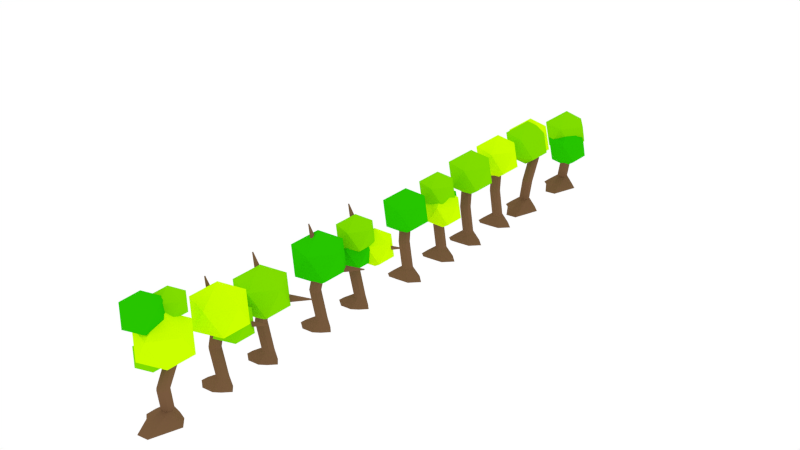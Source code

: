 # Source: Tree.blend  (saved by Blender 2.66.1; exported with 4.5.12 LTS)
import bpy
from mathutils import Matrix  # noqa: F401  (used for matrix-valued properties, if any)

bpy.ops.wm.read_factory_settings(use_empty=True)
scene = bpy.context.scene
scene.name = 'Scene'

# ---- collections
col_collection_1 = bpy.data.collections.new('Collection 1'); scene.collection.children.link(col_collection_1)

# ---- materials (node trees are filled in below, after node groups)
mat_material_001 = bpy.data.materials.new('Material.001')
mat_material_001.alpha_threshold = 0.0
mat_material_001.roughness = 0.5
mat_material_001.line_color = (0.0, 0.0, 0.0, 1.0)
mat_material = bpy.data.materials.new('Material')
mat_material.alpha_threshold = 0.0
mat_material.roughness = 0.5
mat_material.line_color = (0.0, 0.0, 0.0, 1.0)
mat_material_002 = bpy.data.materials.new('Material.002')
mat_material_002.alpha_threshold = 0.0
mat_material_002.roughness = 0.5
mat_material_002.line_color = (0.0, 0.0, 0.0, 1.0)
mat_material_007 = bpy.data.materials.new('Material.007')
mat_material_007.alpha_threshold = 0.0
mat_material_007.roughness = 0.5
mat_material_007.line_color = (0.0, 0.0, 0.0, 1.0)

# ---- material node trees
mat_material_001.use_nodes = True; mat_material_001.node_tree.nodes.clear()
_N = mat_material_001.node_tree.nodes; _L = mat_material_001.node_tree.links
n0 = _N.new('ShaderNodeOutputMaterial'); n0.name = 'Material Output'; n0.location = (300, 300)
n0.width = 120
n1 = _N.new('ShaderNodeBsdfDiffuse'); n1.name = 'Diffuse BSDF'; n1.location = (10, 300)
n2 = _N.new('ShaderNodeValToRGB'); n2.name = 'ColorRamp'; n2.location = (-289, 468)
while len(n2.color_ramp.elements) > 1: n2.color_ramp.elements.remove(n2.color_ramp.elements[-1])
n2.color_ramp.elements[0].position = 0.0; n2.color_ramp.elements[0].color = (0.02082, 0.5602, 0.0, 1.0)
_e = n2.color_ramp.elements.new(1.0); _e.color = (0.5969, 1.0, 0.0, 1.0)
n2.inputs[0].default_value = 0.0
_L.new(n1.outputs[0], n0.inputs[0])
_L.new(n2.outputs[0], n1.inputs[0])
n0.is_active_output = True
mat_material.use_nodes = True; mat_material.node_tree.nodes.clear()
_N = mat_material.node_tree.nodes; _L = mat_material.node_tree.links
n0 = _N.new('ShaderNodeOutputMaterial'); n0.name = 'Material Output'; n0.location = (300, 300)
n0.width = 120
n1 = _N.new('ShaderNodeBsdfDiffuse'); n1.name = 'Diffuse BSDF'; n1.location = (10, 300)
n1.inputs[0].default_value = (0.1914, 0.1026, 0.0506, 1.0)
_L.new(n1.outputs[0], n0.inputs[0])
n0.is_active_output = True
mat_material_002.use_nodes = True; mat_material_002.node_tree.nodes.clear()
_N = mat_material_002.node_tree.nodes; _L = mat_material_002.node_tree.links
n0 = _N.new('ShaderNodeOutputMaterial'); n0.name = 'Material Output'; n0.location = (300, 300)
n0.width = 120
n1 = _N.new('ShaderNodeBsdfDiffuse'); n1.name = 'Diffuse BSDF'; n1.location = (10, 300)
n2 = _N.new('ShaderNodeValToRGB'); n2.name = 'ColorRamp'; n2.location = (-289, 468)
while len(n2.color_ramp.elements) > 1: n2.color_ramp.elements.remove(n2.color_ramp.elements[-1])
n2.color_ramp.elements[0].position = 0.0; n2.color_ramp.elements[0].color = (0.02082, 0.5602, 0.0, 1.0)
_e = n2.color_ramp.elements.new(1.0); _e.color = (0.5969, 1.0, 0.0, 1.0)
n2.inputs[0].default_value = 0.35
_L.new(n1.outputs[0], n0.inputs[0])
_L.new(n2.outputs[0], n1.inputs[0])
n0.is_active_output = True
mat_material_007.use_nodes = True; mat_material_007.node_tree.nodes.clear()
_N = mat_material_007.node_tree.nodes; _L = mat_material_007.node_tree.links
n0 = _N.new('ShaderNodeOutputMaterial'); n0.name = 'Material Output'; n0.location = (300, 300)
n0.width = 120
n1 = _N.new('ShaderNodeBsdfDiffuse'); n1.name = 'Diffuse BSDF'; n1.location = (10, 300)
n2 = _N.new('ShaderNodeValToRGB'); n2.name = 'ColorRamp'; n2.location = (-269, 466)
while len(n2.color_ramp.elements) > 1: n2.color_ramp.elements.remove(n2.color_ramp.elements[-1])
n2.color_ramp.elements[0].position = 0.0; n2.color_ramp.elements[0].color = (0.02082, 0.5602, 0.0, 1.0)
_e = n2.color_ramp.elements.new(1.0); _e.color = (0.5969, 1.0, 0.0, 1.0)
n2.inputs[0].default_value = 1.0
_L.new(n1.outputs[0], n0.inputs[0])
_L.new(n2.outputs[0], n1.inputs[0])
n0.is_active_output = True

# ---- world
world_world = bpy.data.worlds.new('World'); scene.world = world_world
world_world.use_nodes = True; world_world.node_tree.nodes.clear()
_N = world_world.node_tree.nodes; _L = world_world.node_tree.links
n0 = _N.new('ShaderNodeOutputWorld'); n0.name = 'World Output'; n0.location = (300, 300)
n0.width = 120
n1 = _N.new('ShaderNodeTexImage'); n1.name = 'Image Texture'; n1.location = (221, 316)
n1.width = 150
n2 = _N.new('ShaderNodeBackground'); n2.name = 'Background'; n2.location = (100, 300)
n2.width = 150
n2.inputs[0].default_value = (1.0, 1.0, 1.0, 1.0)
_L.new(n2.outputs[0], n0.inputs[0])
n0.is_active_output = True
world_world.color = (0.05088, 0.05088, 0.05088)
world_world.use_sun_shadow = False
world_world.sun_shadow_jitter_overblur = 0.0
world_world.cycles.sampling_method = 'MANUAL'
world_world.cycles.sample_map_resolution = 256

# ---- meshes
me_icosphere_026 = bpy.data.meshes.new('Icosphere.026')
me_icosphere_026.from_pydata([(-0.2829, -0.3754, 0.8637), (0.407, -0.8766, 1.391), (-0.5464, -1.186, 1.391), (-1.136, -0.3754, 1.391), (-0.5464, 0.4357, 1.391), (0.407, 0.1259, 1.391), (-0.01941, -1.186, 2.243), (-0.9728, -0.8766, 2.243), (-0.9728, 0.1259, 2.243), (-0.01941, 0.4357, 2.243), (0.5698, -0.3754, 2.243), (-0.2829, -0.3754, 2.771), (0.1735, 0.05459, -0.6297), (1.095, -0.6148, 0.07416), (-0.1784, -1.028, 0.07416), (-0.9653, 0.05459, 0.07416), (-0.1784, 1.138, 0.07416), (1.095, 0.7239, 0.07416), (0.5254, -1.028, 1.213), (-0.7478, -0.6148, 1.213), (-0.7478, 0.7239, 1.213), (0.5254, 1.138, 1.213), (1.312, 0.05459, 1.213), (0.1735, 0.05459, 1.917), (-0.107, -0.3622, -0.6551), (0.4379, -0.7581, -0.2388), (-0.3151, -1.003, -0.2388), (-0.7805, -0.3622, -0.2388), (-0.3151, 0.2783, -0.2388), (0.4379, 0.03368, -0.2388), (0.1011, -1.003, 0.4347), (-0.6519, -0.7581, 0.4347), (-0.6519, 0.03368, 0.4347), (0.1011, 0.2783, 0.4347), (0.5665, -0.3622, 0.4347), (-0.107, -0.3622, 0.851), (-0.107, 0.686, 1.052), (0.4379, 0.2901, 1.468), (-0.3151, 0.04543, 1.468), (-0.7805, 0.686, 1.468), (-0.3151, 1.327, 1.468), (0.4379, 1.082, 1.468), (0.1011, 0.04543, 2.142), (-0.6519, 0.2901, 2.142), (-0.6519, 1.082, 2.142), (0.1011, 1.327, 2.142), (0.5665, 0.686, 2.142), (-0.107, 0.686, 2.558), (-0.04895, 0.5778, -2.971), (0.0, 0.2633, -2.444), (0.3986, 0.4238, -2.971), (0.1693, 0.2017, -2.444), (0.8133, 0.01289, -2.971), (0.2593, 0.04573, -2.444), (0.3759, -1.319, -2.971), (0.228, -0.1317, -2.444), (-0.1534, -1.382, -2.971), (0.09006, -0.2474, -2.444), (-0.6686, -0.5379, -2.971), (-0.09006, -0.2474, -2.444), (-0.9127, -0.3418, -2.971), (-0.228, -0.1317, -2.444), (-0.9157, 0.09849, -2.971), (-0.2593, 0.04573, -2.444), (-0.7477, 0.648, -2.971), (-0.1693, 0.2017, -2.444), (0.3679, -0.09674, -1.186), (0.5372, -0.1583, -1.186), (0.6272, -0.3143, -1.186), (0.596, -0.4917, -1.186), (0.458, -0.6075, -1.186), (0.2778, -0.6075, -1.186), (0.1399, -0.4917, -1.186), (0.1086, -0.3143, -1.186), (0.1986, -0.1583, -1.186), (0.306, 0.5343, -0.149), (0.469, 0.4591, -0.1639), (0.546, 0.2963, -0.1682), (0.501, 0.1221, -0.1599), (0.355, 0.01798, -0.1429), (0.1764, 0.03266, -0.125), (0.04867, 0.1593, -0.1148), (0.03166, 0.3386, -0.1169), (0.1333, 0.4867, -0.1304), (0.09503, 0.2637, 0.2613), (0.258, 0.1885, 0.2463), (0.335, 0.0257, 0.242), (0.29, -0.1485, 0.2503), (0.144, -0.2526, 0.2673), (-0.03462, -0.2379, 0.2852), (-0.1623, -0.1113, 0.2954), (-0.1793, 0.06798, 0.2933), (-0.07769, 0.2161, 0.2798), (1.342, 1.325, -0.1811)], [], [(0, 1, 2), (1, 0, 5), (0, 2, 3), (0, 3, 4), (0, 4, 5), (1, 5, 10), (2, 1, 6), (3, 2, 7), (4, 3, 8), (5, 4, 9), (1, 10, 6), (2, 6, 7), (3, 7, 8), (4, 8, 9), (5, 9, 10), (6, 10, 11), (7, 6, 11), (8, 7, 11), (9, 8, 11), (10, 9, 11), (12, 13, 14), (13, 12, 17), (12, 14, 15), (12, 15, 16), (12, 16, 17), (13, 17, 22), (14, 13, 18), (15, 14, 19), (16, 15, 20), (17, 16, 21), (13, 22, 18), (14, 18, 19), (15, 19, 20), (16, 20, 21), (17, 21, 22), (18, 22, 23), (19, 18, 23), (20, 19, 23), (21, 20, 23), (22, 21, 23), (24, 25, 26), (25, 24, 29), (24, 26, 27), (24, 27, 28), (24, 28, 29), (25, 29, 34), (26, 25, 30), (27, 26, 31), (28, 27, 32), (29, 28, 33), (25, 34, 30), (26, 30, 31), (27, 31, 32), (28, 32, 33), (29, 33, 34), (30, 34, 35), (31, 30, 35), (32, 31, 35), (33, 32, 35), (34, 33, 35), (36, 37, 38), (37, 36, 41), (36, 38, 39), (36, 39, 40), (36, 40, 41), (37, 41, 46), (38, 37, 42), (39, 38, 43), (40, 39, 44), (41, 40, 45), (37, 46, 42), (38, 42, 43), (39, 43, 44), (40, 44, 45), (41, 45, 46), (42, 46, 47), (43, 42, 47), (44, 43, 47), (45, 44, 47), (46, 45, 47), (48, 49, 51, 50), (50, 51, 53, 52), (52, 53, 55, 54), (54, 55, 57, 56), (56, 57, 59, 58), (58, 59, 61, 60), (60, 61, 63, 62), (55, 53, 68, 69), (64, 65, 49, 48), (62, 63, 65, 64), (48, 50, 52, 54, 56, 58, 60, 62, 64), (71, 70, 79, 80), (65, 63, 73, 74), (61, 59, 71, 72), (57, 55, 69, 70), (53, 51, 67, 68), (51, 49, 66, 67), (49, 65, 74, 66), (63, 61, 72, 73), (59, 57, 70, 71), (81, 80, 89, 90), (72, 71, 80, 81), (73, 72, 81, 82), (67, 66, 75, 76), (74, 73, 82, 83), (68, 67, 76, 77), (66, 74, 83, 75), (69, 68, 77, 78), (70, 69, 78, 79), (85, 84, 92, 91, 90, 89, 88, 87, 86), (82, 81, 90, 91), (76, 75, 84, 85), (83, 82, 91, 92), (77, 76, 85, 86), (75, 83, 92, 84), (78, 77, 86, 87), (79, 78, 87, 88), (80, 79, 88, 89)])
me_icosphere_026.polygons.foreach_set('material_index', [0, 0, 0, 0, 0, 0, 0, 0, 0, 0, 0, 0, 0, 0, 0, 0, 0, 0, 0, 0, 3, 3, 3, 3, 3, 3, 3, 3, 3, 3, 3, 3, 3, 3, 3, 3, 3, 3, 3, 3, 2, 2, 2, 2, 2, 2, 2, 2, 2, 2, 2, 2, 2, 2, 2, 2, 2, 2, 2, 2, 2, 2, 2, 2, 2, 2, 2, 2, 2, 2, 2, 2, 2, 2, 2, 2, 2, 2, 2, 2, 1, 1, 1, 1, 1, 1, 1, 1, 1, 1, 1, 1, 1, 1, 1, 1, 1, 1, 1, 1, 1, 1, 1, 1, 1, 1, 1, 1, 1, 1, 1, 1, 1, 1, 1, 1, 1, 1])
me_icosphere_026.materials.append(mat_material_001)
me_icosphere_026.materials.append(mat_material)
me_icosphere_026.materials.append(mat_material_002)
me_icosphere_026.materials.append(mat_material_007)
me_icosphere_026.use_remesh_preserve_volume = False
me_icosphere_026.use_remesh_preserve_attributes = False
me_icosphere_026.use_mirror_vertex_groups = False
me_icosphere_026.update()
me_icosphere_023 = bpy.data.meshes.new('Icosphere.023')
me_icosphere_023.from_pydata([(-0.1653, 0.2447, -1.176), (0.6967, -0.3816, -0.5171), (-0.4946, -0.7686, -0.5171), (-1.231, 0.2447, -0.5171), (-0.4946, 1.258, -0.5171), (0.6967, 0.8709, -0.5171), (0.1639, -0.7686, 0.5483), (-1.027, -0.3816, 0.5483), (-1.027, 0.8709, 0.5483), (0.1639, 1.258, 0.5483), (0.9001, 0.2447, 0.5483), (-0.1653, 0.2447, 1.207), (0.2227, -0.112, -1.762), (1.027, -0.6962, -1.148), (-0.0844, -1.057, -1.148), (-0.7712, -0.112, -1.148), (-0.0844, 0.8332, -1.148), (1.027, 0.4722, -1.148), (0.5298, -1.057, -0.1542), (-0.5814, -0.6962, -0.1542), (-0.5814, 0.4722, -0.1542), (0.5298, 0.8332, -0.1542), (1.217, -0.112, -0.1542), (0.2227, -0.112, 0.4601), (-0.04895, 0.5778, -2.971), (0.0, 0.2633, -2.444), (0.3986, 0.4238, -2.971), (0.1693, 0.2017, -2.444), (0.8133, 0.01289, -2.971), (0.2593, 0.04573, -2.444), (0.3759, -1.319, -2.971), (0.228, -0.1317, -2.444), (-0.1534, -1.382, -2.971), (0.09006, -0.2474, -2.444), (-0.6686, -0.5379, -2.971), (-0.09006, -0.2474, -2.444), (-0.9127, -0.3418, -2.971), (-0.228, -0.1317, -2.444), (-0.9157, 0.09849, -2.971), (-0.2593, 0.04573, -2.444), (-0.7477, 0.648, -2.971), (-0.1693, 0.2017, -2.444), (0.3679, -0.09674, -1.186), (0.5372, -0.1583, -1.186), (0.6272, -0.3143, -1.186), (0.596, -0.4917, -1.186), (0.458, -0.6075, -1.186), (0.2778, -0.6075, -1.186), (0.1399, -0.4917, -1.186), (0.1086, -0.3143, -1.186), (0.1986, -0.1583, -1.186), (0.306, 0.5343, -0.149), (0.469, 0.4591, -0.1639), (0.546, 0.2963, -0.1682), (0.501, 0.1221, -0.1599), (0.355, 0.01798, -0.1429), (0.1764, 0.03266, -0.125), (0.04867, 0.1593, -0.1148), (0.03166, 0.3386, -0.1169), (0.1333, 0.4867, -0.1304), (0.09503, 0.2637, 0.2613), (0.258, 0.1885, 0.2463), (0.335, 0.0257, 0.242), (0.29, -0.1485, 0.2503), (0.144, -0.2526, 0.2673), (-0.03462, -0.2379, 0.2852), (-0.1623, -0.1113, 0.2954), (-0.1793, 0.06798, 0.2933), (-0.07769, 0.2161, 0.2798), (1.342, 1.325, -0.1811)], [], [(0, 1, 2), (1, 0, 5), (0, 2, 3), (0, 3, 4), (0, 4, 5), (1, 5, 10), (2, 1, 6), (3, 2, 7), (4, 3, 8), (5, 4, 9), (1, 10, 6), (2, 6, 7), (3, 7, 8), (4, 8, 9), (5, 9, 10), (6, 10, 11), (7, 6, 11), (8, 7, 11), (9, 8, 11), (10, 9, 11), (12, 13, 14), (13, 12, 17), (12, 14, 15), (12, 15, 16), (12, 16, 17), (13, 17, 22), (14, 13, 18), (15, 14, 19), (16, 15, 20), (17, 16, 21), (13, 22, 18), (14, 18, 19), (15, 19, 20), (16, 20, 21), (17, 21, 22), (18, 22, 23), (19, 18, 23), (20, 19, 23), (21, 20, 23), (22, 21, 23), (24, 25, 27, 26), (26, 27, 29, 28), (28, 29, 31, 30), (30, 31, 33, 32), (32, 33, 35, 34), (34, 35, 37, 36), (36, 37, 39, 38), (31, 29, 44, 45), (40, 41, 25, 24), (38, 39, 41, 40), (24, 26, 28, 30, 32, 34, 36, 38, 40), (47, 46, 55, 56), (41, 39, 49, 50), (37, 35, 47, 48), (33, 31, 45, 46), (29, 27, 43, 44), (27, 25, 42, 43), (25, 41, 50, 42), (39, 37, 48, 49), (35, 33, 46, 47), (57, 56, 65, 66), (48, 47, 56, 57), (49, 48, 57, 58), (43, 42, 51, 52), (50, 49, 58, 59), (44, 43, 52, 53), (42, 50, 59, 51), (45, 44, 53, 54), (46, 45, 54, 55), (61, 60, 68, 67, 66, 65, 64, 63, 62), (58, 57, 66, 67), (52, 51, 60, 61), (59, 58, 67, 68), (53, 52, 61, 62), (51, 59, 68, 60), (54, 53, 62, 63), (55, 54, 63, 64), (56, 55, 64, 65)])
me_icosphere_023.polygons.foreach_set('material_index', [2, 2, 2, 2, 2, 2, 2, 2, 2, 2, 2, 2, 2, 2, 2, 2, 2, 2, 2, 2, 0, 0, 0, 0, 0, 0, 0, 0, 0, 0, 0, 0, 0, 0, 0, 0, 0, 0, 0, 0, 1, 1, 1, 1, 1, 1, 1, 1, 1, 1, 1, 1, 1, 1, 1, 1, 1, 1, 1, 1, 1, 1, 1, 1, 1, 1, 1, 1, 1, 1, 1, 1, 1, 1, 1, 1, 1, 1])
me_icosphere_023.materials.append(mat_material_001)
me_icosphere_023.materials.append(mat_material)
me_icosphere_023.materials.append(mat_material_002)
me_icosphere_023.use_remesh_preserve_volume = False
me_icosphere_023.use_remesh_preserve_attributes = False
me_icosphere_023.use_mirror_vertex_groups = False
me_icosphere_023.update()
me_icosphere_020 = bpy.data.meshes.new('Icosphere.020')
me_icosphere_020.from_pydata([(-0.1653, 0.1675, -0.5977), (0.6967, -0.4587, 0.06082), (-0.4946, -0.8458, 0.06082), (-1.231, 0.1675, 0.06082), (-0.4946, 1.181, 0.06082), (0.6967, 0.7938, 0.06082), (0.1639, -0.8458, 1.126), (-1.027, -0.4587, 1.126), (-1.027, 0.7938, 1.126), (0.1639, 1.181, 1.126), (0.9001, 0.1675, 1.126), (-0.1653, 0.1675, 1.785), (-0.394, 0.7709, -0.6734), (0.4603, 0.1502, -0.02078), (-0.7204, -0.2334, -0.02078), (-1.45, 0.7709, -0.02078), (-0.7204, 1.775, -0.02078), (0.4603, 1.392, -0.02078), (-0.06774, -0.2334, 1.035), (-1.248, 0.1502, 1.035), (-1.248, 1.392, 1.035), (-0.06774, 1.775, 1.035), (0.6619, 0.7709, 1.035), (-0.394, 0.7709, 1.688), (-0.04895, 0.5778, -2.971), (0.0, 0.2633, -2.444), (0.3986, 0.4238, -2.971), (0.1693, 0.2017, -2.444), (0.8133, 0.01289, -2.971), (0.2593, 0.04573, -2.444), (0.3759, -1.319, -2.971), (0.228, -0.1317, -2.444), (-0.1534, -1.382, -2.971), (0.09006, -0.2474, -2.444), (-0.6686, -0.5379, -2.971), (-0.09006, -0.2474, -2.444), (-0.9127, -0.3418, -2.971), (-0.228, -0.1317, -2.444), (-0.9157, 0.09849, -2.971), (-0.2593, 0.04573, -2.444), (-0.7477, 0.648, -2.971), (-0.1693, 0.2017, -2.444), (0.3679, -0.09674, -1.186), (0.5372, -0.1583, -1.186), (0.6272, -0.3143, -1.186), (0.596, -0.4917, -1.186), (0.458, -0.6075, -1.186), (0.2778, -0.6075, -1.186), (0.1399, -0.4917, -1.186), (0.1086, -0.3143, -1.186), (0.1986, -0.1583, -1.186), (0.306, 0.5343, -0.149), (0.469, 0.4591, -0.1639), (0.546, 0.2963, -0.1682), (0.501, 0.1221, -0.1599), (0.355, 0.01798, -0.1429), (0.1764, 0.03266, -0.125), (0.04867, 0.1593, -0.1148), (0.03166, 0.3386, -0.1169), (0.1333, 0.4867, -0.1304), (0.09503, 0.2637, 0.2613), (0.258, 0.1885, 0.2463), (0.335, 0.0257, 0.242), (0.29, -0.1485, 0.2503), (0.144, -0.2526, 0.2673), (-0.03462, -0.2379, 0.2852), (-0.1623, -0.1113, 0.2954), (-0.1793, 0.06798, 0.2933), (-0.07769, 0.2161, 0.2798), (1.342, 1.325, -0.1811)], [], [(0, 1, 2), (1, 0, 5), (0, 2, 3), (0, 3, 4), (0, 4, 5), (1, 5, 10), (2, 1, 6), (3, 2, 7), (4, 3, 8), (5, 4, 9), (1, 10, 6), (2, 6, 7), (3, 7, 8), (4, 8, 9), (5, 9, 10), (6, 10, 11), (7, 6, 11), (8, 7, 11), (9, 8, 11), (10, 9, 11), (12, 13, 14), (13, 12, 17), (12, 14, 15), (12, 15, 16), (12, 16, 17), (13, 17, 22), (14, 13, 18), (15, 14, 19), (16, 15, 20), (17, 16, 21), (13, 22, 18), (14, 18, 19), (15, 19, 20), (16, 20, 21), (17, 21, 22), (18, 22, 23), (19, 18, 23), (20, 19, 23), (21, 20, 23), (22, 21, 23), (24, 25, 27, 26), (26, 27, 29, 28), (28, 29, 31, 30), (30, 31, 33, 32), (32, 33, 35, 34), (34, 35, 37, 36), (36, 37, 39, 38), (31, 29, 44, 45), (40, 41, 25, 24), (38, 39, 41, 40), (24, 26, 28, 30, 32, 34, 36, 38, 40), (47, 46, 55, 56), (41, 39, 49, 50), (37, 35, 47, 48), (33, 31, 45, 46), (29, 27, 43, 44), (27, 25, 42, 43), (25, 41, 50, 42), (39, 37, 48, 49), (35, 33, 46, 47), (57, 56, 65, 66), (48, 47, 56, 57), (49, 48, 57, 58), (43, 42, 51, 52), (50, 49, 58, 59), (44, 43, 52, 53), (42, 50, 59, 51), (45, 44, 53, 54), (46, 45, 54, 55), (61, 60, 68, 67, 66, 65, 64, 63, 62), (58, 57, 66, 67), (52, 51, 60, 61), (59, 58, 67, 68), (53, 52, 61, 62), (51, 59, 68, 60), (54, 53, 62, 63), (55, 54, 63, 64), (56, 55, 64, 65)])
me_icosphere_020.polygons.foreach_set('material_index', [2, 2, 2, 2, 2, 2, 2, 2, 2, 2, 2, 2, 2, 2, 2, 2, 2, 2, 2, 2, 3, 3, 3, 3, 3, 3, 3, 3, 3, 3, 3, 3, 3, 3, 3, 3, 3, 3, 3, 3, 1, 1, 1, 1, 1, 1, 1, 1, 1, 1, 1, 1, 1, 1, 1, 1, 1, 1, 1, 1, 1, 1, 1, 1, 1, 1, 1, 1, 1, 1, 1, 1, 1, 1, 1, 1, 1, 1])
me_icosphere_020.materials.append(mat_material_001)
me_icosphere_020.materials.append(mat_material)
me_icosphere_020.materials.append(mat_material_002)
me_icosphere_020.materials.append(mat_material_007)
me_icosphere_020.use_remesh_preserve_volume = False
me_icosphere_020.use_remesh_preserve_attributes = False
me_icosphere_020.use_mirror_vertex_groups = False
me_icosphere_020.update()
me_icosphere_018 = bpy.data.meshes.new('Icosphere.018')
me_icosphere_018.from_pydata([(0.1974, 0.5535, -1.113), (0.8873, 0.05228, -0.5857), (-0.06614, -0.2575, -0.5857), (-0.6554, 0.5535, -0.5857), (-0.06614, 1.365, -0.5857), (0.8873, 1.055, -0.5857), (0.4609, -0.2575, 0.267), (-0.4925, 0.05228, 0.267), (-0.4925, 1.055, 0.267), (0.4609, 1.365, 0.267), (1.05, 0.5535, 0.267), (0.1974, 0.5535, 0.7941), (0.2029, -0.02631, -0.5699), (1.124, -0.6957, 0.1339), (-0.149, -1.109, 0.1339), (-0.9359, -0.02631, 0.1339), (-0.149, 1.057, 0.1339), (1.124, 0.643, 0.1339), (0.5548, -1.109, 1.273), (-0.7184, -0.6957, 1.273), (-0.7184, 0.643, 1.273), (0.5548, 1.057, 1.273), (1.342, -0.02631, 1.273), (0.2029, -0.02631, 1.977), (-0.09376, 0.412, -2.971), (0.0, 0.2633, -2.444), (0.2266, 0.3018, -2.971), (0.1693, 0.2017, -2.444), (0.5234, 0.007693, -2.971), (0.2593, 0.04573, -2.444), (0.2103, -0.3117, -2.971), (0.228, -0.1317, -2.444), (-0.08177, -0.5147, -2.971), (0.09006, -0.2474, -2.444), (-0.6241, -0.5584, -2.971), (-0.09006, -0.2474, -2.444), (-1.038, -0.2382, -2.971), (-0.228, -0.1317, -2.444), (-1.018, 0.06896, -2.971), (-0.2593, 0.04573, -2.444), (-0.5939, 0.4623, -2.971), (-0.1693, 0.2017, -2.444), (-0.3114, 0.2633, -1.186), (-0.1422, 0.2017, -1.186), (-0.05213, 0.04573, -1.186), (-0.0834, -0.1317, -1.186), (-0.2214, -0.2474, -1.186), (-0.4015, -0.2474, -1.186), (-0.5395, -0.1317, -1.186), (-0.5708, 0.04573, -1.186), (-0.4807, 0.2017, -1.186), (-0.06939, 0.2624, -0.3398), (0.09361, 0.1872, -0.3547), (0.1706, 0.02443, -0.3591), (0.1256, -0.1498, -0.3508), (-0.0204, -0.2539, -0.3337), (-0.199, -0.2392, -0.3158), (-0.3267, -0.1126, -0.3056), (-0.3438, 0.0667, -0.3077), (-0.2421, 0.2148, -0.3212), (0.09503, 0.2637, 0.2613), (0.258, 0.1885, 0.2463), (0.335, 0.0257, 0.242), (0.29, -0.1485, 0.2503), (0.144, -0.2526, 0.2673), (-0.03462, -0.2379, 0.2852), (-0.1623, -0.1113, 0.2954), (-0.1793, 0.06798, 0.2933), (-0.07769, 0.2161, 0.2798), (0.0277, 0.4535, 0.1047), (1.336, 1.334, -0.1336), (-0.08727, 0.6242, 0.005578), (1.325, 1.35, -0.143), (-0.1157, 0.6664, -0.2172), (1.322, 1.354, -0.1642), (-0.0361, 0.5482, -0.3958), (1.33, 1.343, -0.1811), (0.0915, 0.3587, -0.3958), (1.342, 1.325, -0.1811), (0.1711, 0.2405, -0.2172), (1.35, 1.314, -0.1642), (0.1427, 0.2827, 0.005578), (1.347, 1.318, -0.143), (-0.006285, 0.2602, 0.4342), (-0.534, 0.02186, 1.92), (0.1877, 0.1611, 0.5031), (-0.5156, 0.01247, 1.927), (0.2356, -0.06169, 0.5201), (-0.5111, -0.008648, 1.929), (0.1014, -0.2403, 0.4724), (-0.5238, -0.02558, 1.924), (-0.114, -0.2403, 0.396), (-0.5442, -0.02558, 1.917), (-0.2482, -0.06169, 0.3483), (-0.5569, -0.008648, 1.912), (-0.2003, 0.1611, 0.3653), (-0.5524, 0.01247, 1.914)], [], [(0, 1, 2), (1, 0, 5), (0, 2, 3), (0, 3, 4), (0, 4, 5), (1, 5, 10), (2, 1, 6), (3, 2, 7), (4, 3, 8), (5, 4, 9), (1, 10, 6), (2, 6, 7), (3, 7, 8), (4, 8, 9), (5, 9, 10), (6, 10, 11), (7, 6, 11), (8, 7, 11), (9, 8, 11), (10, 9, 11), (12, 13, 14), (13, 12, 17), (12, 14, 15), (12, 15, 16), (12, 16, 17), (13, 17, 22), (14, 13, 18), (15, 14, 19), (16, 15, 20), (17, 16, 21), (13, 22, 18), (14, 18, 19), (15, 19, 20), (16, 20, 21), (17, 21, 22), (18, 22, 23), (19, 18, 23), (20, 19, 23), (21, 20, 23), (22, 21, 23), (24, 25, 27, 26), (26, 27, 29, 28), (28, 29, 31, 30), (30, 31, 33, 32), (32, 33, 35, 34), (34, 35, 37, 36), (36, 37, 39, 38), (31, 29, 44, 45), (40, 41, 25, 24), (38, 39, 41, 40), (24, 26, 28, 30, 32, 34, 36, 38, 40), (47, 46, 55, 56), (41, 39, 49, 50), (37, 35, 47, 48), (33, 31, 45, 46), (29, 27, 43, 44), (27, 25, 42, 43), (25, 41, 50, 42), (39, 37, 48, 49), (35, 33, 46, 47), (57, 56, 65, 66), (48, 47, 56, 57), (49, 48, 57, 58), (43, 42, 51, 52), (50, 49, 58, 59), (44, 43, 52, 53), (42, 50, 59, 51), (45, 44, 53, 54), (46, 45, 54, 55), (61, 60, 68, 67, 66, 65, 64, 63, 62), (58, 57, 66, 67), (52, 51, 60, 61), (59, 58, 67, 68), (53, 52, 61, 62), (51, 59, 68, 60), (54, 53, 62, 63), (55, 54, 63, 64), (56, 55, 64, 65), (69, 70, 72, 71), (71, 72, 74, 73), (73, 74, 76, 75), (75, 76, 78, 77), (77, 78, 80, 79), (72, 70, 82, 80, 78, 76, 74), (81, 82, 70, 69), (79, 80, 82, 81), (69, 71, 73, 75, 77, 79, 81), (83, 84, 86, 85), (85, 86, 88, 87), (87, 88, 90, 89), (89, 90, 92, 91), (91, 92, 94, 93), (86, 84, 96, 94, 92, 90, 88), (95, 96, 84, 83), (93, 94, 96, 95), (83, 85, 87, 89, 91, 93, 95)])
me_icosphere_018.polygons.foreach_set('material_index', [2, 2, 2, 2, 2, 2, 2, 2, 2, 2, 2, 2, 2, 2, 2, 2, 2, 2, 2, 2, 3, 3, 3, 3, 3, 3, 3, 3, 3, 3, 3, 3, 3, 3, 3, 3, 3, 3, 3, 3, 1, 1, 1, 1, 1, 1, 1, 1, 1, 1, 1, 1, 1, 1, 1, 1, 1, 1, 1, 1, 1, 1, 1, 1, 1, 1, 1, 1, 1, 1, 1, 1, 1, 1, 1, 1, 1, 1, 1, 1, 1, 1, 1, 1, 1, 1, 1, 1, 1, 1, 1, 1, 1, 1, 1, 1])
me_icosphere_018.materials.append(mat_material_001)
me_icosphere_018.materials.append(mat_material)
me_icosphere_018.materials.append(mat_material_002)
me_icosphere_018.materials.append(mat_material_007)
me_icosphere_018.use_remesh_preserve_volume = False
me_icosphere_018.use_remesh_preserve_attributes = False
me_icosphere_018.use_mirror_vertex_groups = False
me_icosphere_018.update()
me_icosphere_016 = bpy.data.meshes.new('Icosphere.016')
me_icosphere_016.from_pydata([(-0.1653, 0.008106, -1.074), (0.7591, -0.6635, -0.3677), (-0.5184, -1.079, -0.3677), (-1.308, 0.008106, -0.3677), (-0.5184, 1.095, -0.3677), (0.7591, 0.6797, -0.3677), (0.1878, -1.079, 0.7749), (-1.09, -0.6635, 0.7749), (-1.09, 0.6797, 0.7749), (0.1878, 1.095, 0.7749), (0.9773, 0.008106, 0.7749), (-0.1653, 0.008106, 1.481), (-0.09376, 0.412, -2.971), (0.0, 0.2633, -2.444), (0.2266, 0.3018, -2.971), (0.1693, 0.2017, -2.444), (0.5234, 0.007693, -2.971), (0.2593, 0.04573, -2.444), (0.2103, -0.3117, -2.971), (0.228, -0.1317, -2.444), (-0.08177, -0.5147, -2.971), (0.09006, -0.2474, -2.444), (-0.6241, -0.5584, -2.971), (-0.09006, -0.2474, -2.444), (-1.038, -0.2382, -2.971), (-0.228, -0.1317, -2.444), (-1.018, 0.06896, -2.971), (-0.2593, 0.04573, -2.444), (-0.5939, 0.4623, -2.971), (-0.1693, 0.2017, -2.444), (-0.3114, 0.2633, -1.186), (-0.1422, 0.2017, -1.186), (-0.05213, 0.04573, -1.186), (-0.0834, -0.1317, -1.186), (-0.2214, -0.2474, -1.186), (-0.4015, -0.2474, -1.186), (-0.5395, -0.1317, -1.186), (-0.5708, 0.04573, -1.186), (-0.4807, 0.2017, -1.186), (-0.06939, 0.2624, -0.3398), (0.09361, 0.1872, -0.3547), (0.1706, 0.02443, -0.3591), (0.1256, -0.1498, -0.3508), (-0.0204, -0.2539, -0.3337), (-0.199, -0.2392, -0.3158), (-0.3267, -0.1126, -0.3056), (-0.3438, 0.0667, -0.3077), (-0.2421, 0.2148, -0.3212), (0.09503, 0.2637, 0.2613), (0.258, 0.1885, 0.2463), (0.335, 0.0257, 0.242), (0.29, -0.1485, 0.2503), (0.144, -0.2526, 0.2673), (-0.03462, -0.2379, 0.2852), (-0.1623, -0.1113, 0.2954), (-0.1793, 0.06798, 0.2933), (-0.07769, 0.2161, 0.2798), (0.0277, 0.4535, 0.1047), (1.336, 1.334, -0.1336), (-0.08727, 0.6242, 0.005578), (1.325, 1.35, -0.143), (-0.1157, 0.6664, -0.2172), (1.322, 1.354, -0.1642), (-0.0361, 0.5482, -0.3958), (1.33, 1.343, -0.1811), (0.0915, 0.3587, -0.3958), (1.342, 1.325, -0.1811), (0.1711, 0.2405, -0.2172), (1.35, 1.314, -0.1642), (0.1427, 0.2827, 0.005578), (1.347, 1.318, -0.143), (-0.006285, 0.2602, 0.4342), (-0.534, 0.02186, 1.92), (0.1877, 0.1611, 0.5031), (-0.5156, 0.01247, 1.927), (0.2356, -0.06169, 0.5201), (-0.5111, -0.008648, 1.929), (0.1014, -0.2403, 0.4724), (-0.5238, -0.02558, 1.924), (-0.114, -0.2403, 0.396), (-0.5442, -0.02558, 1.917), (-0.2482, -0.06169, 0.3483), (-0.5569, -0.008648, 1.912), (-0.2003, 0.1611, 0.3653), (-0.5524, 0.01247, 1.914)], [], [(0, 1, 2), (1, 0, 5), (0, 2, 3), (0, 3, 4), (0, 4, 5), (1, 5, 10), (2, 1, 6), (3, 2, 7), (4, 3, 8), (5, 4, 9), (1, 10, 6), (2, 6, 7), (3, 7, 8), (4, 8, 9), (5, 9, 10), (6, 10, 11), (7, 6, 11), (8, 7, 11), (9, 8, 11), (10, 9, 11), (12, 13, 15, 14), (14, 15, 17, 16), (16, 17, 19, 18), (18, 19, 21, 20), (20, 21, 23, 22), (22, 23, 25, 24), (24, 25, 27, 26), (19, 17, 32, 33), (28, 29, 13, 12), (26, 27, 29, 28), (12, 14, 16, 18, 20, 22, 24, 26, 28), (35, 34, 43, 44), (29, 27, 37, 38), (25, 23, 35, 36), (21, 19, 33, 34), (17, 15, 31, 32), (15, 13, 30, 31), (13, 29, 38, 30), (27, 25, 36, 37), (23, 21, 34, 35), (45, 44, 53, 54), (36, 35, 44, 45), (37, 36, 45, 46), (31, 30, 39, 40), (38, 37, 46, 47), (32, 31, 40, 41), (30, 38, 47, 39), (33, 32, 41, 42), (34, 33, 42, 43), (49, 48, 56, 55, 54, 53, 52, 51, 50), (46, 45, 54, 55), (40, 39, 48, 49), (47, 46, 55, 56), (41, 40, 49, 50), (39, 47, 56, 48), (42, 41, 50, 51), (43, 42, 51, 52), (44, 43, 52, 53), (57, 58, 60, 59), (59, 60, 62, 61), (61, 62, 64, 63), (63, 64, 66, 65), (65, 66, 68, 67), (60, 58, 70, 68, 66, 64, 62), (69, 70, 58, 57), (67, 68, 70, 69), (57, 59, 61, 63, 65, 67, 69), (71, 72, 74, 73), (73, 74, 76, 75), (75, 76, 78, 77), (77, 78, 80, 79), (79, 80, 82, 81), (74, 72, 84, 82, 80, 78, 76), (83, 84, 72, 71), (81, 82, 84, 83), (71, 73, 75, 77, 79, 81, 83)])
me_icosphere_016.polygons.foreach_set('material_index', [2, 2, 2, 2, 2, 2, 2, 2, 2, 2, 2, 2, 2, 2, 2, 2, 2, 2, 2, 2, 1, 1, 1, 1, 1, 1, 1, 1, 1, 1, 1, 1, 1, 1, 1, 1, 1, 1, 1, 1, 1, 1, 1, 1, 1, 1, 1, 1, 1, 1, 1, 1, 1, 1, 1, 1, 1, 1, 1, 1, 1, 1, 1, 1, 1, 1, 1, 1, 1, 1, 1, 1, 1, 1, 1, 1])
me_icosphere_016.materials.append(mat_material_001)
me_icosphere_016.materials.append(mat_material)
me_icosphere_016.materials.append(mat_material_002)
me_icosphere_016.use_remesh_preserve_volume = False
me_icosphere_016.use_remesh_preserve_attributes = False
me_icosphere_016.use_mirror_vertex_groups = False
me_icosphere_016.update()
me_icosphere_014 = bpy.data.meshes.new('Icosphere.014')
me_icosphere_014.from_pydata([(-0.2535, 0.2468, -0.9773), (0.6896, -0.4384, -0.2569), (-0.6137, -0.8619, -0.2569), (-1.419, 0.2468, -0.2569), (-0.6137, 1.355, -0.2569), (0.6896, 0.932, -0.2569), (0.1067, -0.8619, 0.9089), (-1.197, -0.4384, 0.9089), (-1.197, 0.932, 0.9089), (0.1067, 1.355, 0.9089), (0.9123, 0.2468, 0.9089), (-0.2535, 0.2468, 1.629), (-0.09376, 0.412, -2.971), (0.0, 0.2633, -2.444), (0.2266, 0.3018, -2.971), (0.1693, 0.2017, -2.444), (0.5234, 0.007693, -2.971), (0.2593, 0.04573, -2.444), (0.2103, -0.3117, -2.971), (0.228, -0.1317, -2.444), (-0.08177, -0.5147, -2.971), (0.09006, -0.2474, -2.444), (-0.6241, -0.5584, -2.971), (-0.09006, -0.2474, -2.444), (-1.038, -0.2382, -2.971), (-0.228, -0.1317, -2.444), (-1.018, 0.06896, -2.971), (-0.2593, 0.04573, -2.444), (-0.5939, 0.4623, -2.971), (-0.1693, 0.2017, -2.444), (-0.3114, 0.2633, -1.186), (-0.1422, 0.2017, -1.186), (-0.05213, 0.04573, -1.186), (-0.0834, -0.1317, -1.186), (-0.2214, -0.2474, -1.186), (-0.4015, -0.2474, -1.186), (-0.5395, -0.1317, -1.186), (-0.5708, 0.04573, -1.186), (-0.4807, 0.2017, -1.186), (-0.06939, 0.2624, -0.3398), (0.09361, 0.1872, -0.3547), (0.1706, 0.02443, -0.3591), (0.1256, -0.1498, -0.3508), (-0.0204, -0.2539, -0.3337), (-0.199, -0.2392, -0.3158), (-0.3267, -0.1126, -0.3056), (-0.3438, 0.0667, -0.3077), (-0.2421, 0.2148, -0.3212), (0.09503, 0.2637, 0.2613), (0.258, 0.1885, 0.2463), (0.335, 0.0257, 0.242), (0.29, -0.1485, 0.2503), (0.144, -0.2526, 0.2673), (-0.03462, -0.2379, 0.2852), (-0.1623, -0.1113, 0.2954), (-0.1793, 0.06798, 0.2933), (-0.07769, 0.2161, 0.2798), (0.0277, 0.4535, 0.1047), (1.336, 1.334, -0.1336), (-0.08727, 0.6242, 0.005578), (1.325, 1.35, -0.143), (-0.1157, 0.6664, -0.2172), (1.322, 1.354, -0.1642), (-0.0361, 0.5482, -0.3958), (1.33, 1.343, -0.1811), (0.0915, 0.3587, -0.3958), (1.342, 1.325, -0.1811), (0.1711, 0.2405, -0.2172), (1.35, 1.314, -0.1642), (0.1427, 0.2827, 0.005578), (1.347, 1.318, -0.143), (-0.006285, 0.2602, 0.4342), (-0.534, 0.02186, 1.92), (0.1877, 0.1611, 0.5031), (-0.5156, 0.01247, 1.927), (0.2356, -0.06169, 0.5201), (-0.5111, -0.008648, 1.929), (0.1014, -0.2403, 0.4724), (-0.5238, -0.02558, 1.924), (-0.114, -0.2403, 0.396), (-0.5442, -0.02558, 1.917), (-0.2482, -0.06169, 0.3483), (-0.5569, -0.008648, 1.912), (-0.2003, 0.1611, 0.3653), (-0.5524, 0.01247, 1.914)], [], [(0, 1, 2), (1, 0, 5), (0, 2, 3), (0, 3, 4), (0, 4, 5), (1, 5, 10), (2, 1, 6), (3, 2, 7), (4, 3, 8), (5, 4, 9), (1, 10, 6), (2, 6, 7), (3, 7, 8), (4, 8, 9), (5, 9, 10), (6, 10, 11), (7, 6, 11), (8, 7, 11), (9, 8, 11), (10, 9, 11), (12, 13, 15, 14), (14, 15, 17, 16), (16, 17, 19, 18), (18, 19, 21, 20), (20, 21, 23, 22), (22, 23, 25, 24), (24, 25, 27, 26), (19, 17, 32, 33), (28, 29, 13, 12), (26, 27, 29, 28), (12, 14, 16, 18, 20, 22, 24, 26, 28), (35, 34, 43, 44), (29, 27, 37, 38), (25, 23, 35, 36), (21, 19, 33, 34), (17, 15, 31, 32), (15, 13, 30, 31), (13, 29, 38, 30), (27, 25, 36, 37), (23, 21, 34, 35), (45, 44, 53, 54), (36, 35, 44, 45), (37, 36, 45, 46), (31, 30, 39, 40), (38, 37, 46, 47), (32, 31, 40, 41), (30, 38, 47, 39), (33, 32, 41, 42), (34, 33, 42, 43), (49, 48, 56, 55, 54, 53, 52, 51, 50), (46, 45, 54, 55), (40, 39, 48, 49), (47, 46, 55, 56), (41, 40, 49, 50), (39, 47, 56, 48), (42, 41, 50, 51), (43, 42, 51, 52), (44, 43, 52, 53), (57, 58, 60, 59), (59, 60, 62, 61), (61, 62, 64, 63), (63, 64, 66, 65), (65, 66, 68, 67), (60, 58, 70, 68, 66, 64, 62), (69, 70, 58, 57), (67, 68, 70, 69), (57, 59, 61, 63, 65, 67, 69), (71, 72, 74, 73), (73, 74, 76, 75), (75, 76, 78, 77), (77, 78, 80, 79), (79, 80, 82, 81), (74, 72, 84, 82, 80, 78, 76), (83, 84, 72, 71), (81, 82, 84, 83), (71, 73, 75, 77, 79, 81, 83)])
me_icosphere_014.polygons.foreach_set('material_index', [0, 0, 0, 0, 0, 0, 0, 0, 0, 0, 0, 0, 0, 0, 0, 0, 0, 0, 0, 0, 1, 1, 1, 1, 1, 1, 1, 1, 1, 1, 1, 1, 1, 1, 1, 1, 1, 1, 1, 1, 1, 1, 1, 1, 1, 1, 1, 1, 1, 1, 1, 1, 1, 1, 1, 1, 1, 1, 1, 1, 1, 1, 1, 1, 1, 1, 1, 1, 1, 1, 1, 1, 1, 1, 1, 1])
me_icosphere_014.materials.append(mat_material_001)
me_icosphere_014.materials.append(mat_material)
me_icosphere_014.use_remesh_preserve_volume = False
me_icosphere_014.use_remesh_preserve_attributes = False
me_icosphere_014.use_mirror_vertex_groups = False
me_icosphere_014.update()
me_icosphere_012 = bpy.data.meshes.new('Icosphere.012')
me_icosphere_012.from_pydata([(-0.394, 0.3345, -0.6734), (0.4603, -0.2862, -0.02078), (-0.7204, -0.6698, -0.02078), (-1.45, 0.3345, -0.02078), (-0.7204, 1.339, -0.02078), (0.4603, 0.9552, -0.02078), (-0.06774, -0.6698, 1.035), (-1.248, -0.2862, 1.035), (-1.248, 0.9552, 1.035), (-0.06774, 1.339, 1.035), (0.6619, 0.3345, 1.035), (-0.394, 0.3345, 1.688), (-0.04895, 0.5778, -2.971), (0.0, 0.2633, -2.444), (0.3986, 0.4238, -2.971), (0.1693, 0.2017, -2.444), (0.8133, 0.01289, -2.971), (0.2593, 0.04573, -2.444), (0.3759, -0.4333, -2.971), (0.228, -0.1317, -2.444), (-0.1534, -0.4963, -2.971), (0.09006, -0.2474, -2.444), (-0.6686, -0.5379, -2.971), (-0.09006, -0.2474, -2.444), (-0.9127, -0.3418, -2.971), (-0.228, -0.1317, -2.444), (-0.9157, 0.09849, -2.971), (-0.2593, 0.04573, -2.444), (-0.7477, 0.648, -2.971), (-0.1693, 0.2017, -2.444), (-0.2015, 0.2633, -1.186), (-0.03225, 0.2017, -1.186), (0.05781, 0.04573, -1.186), (0.02653, -0.1317, -1.186), (-0.1114, -0.2474, -1.186), (-0.2916, -0.2474, -1.186), (-0.4296, -0.1317, -1.186), (-0.4608, 0.04573, -1.186), (-0.3708, 0.2017, -1.186), (-0.3246, 0.5343, -0.149), (-0.1616, 0.4591, -0.1639), (-0.08462, 0.2963, -0.1682), (-0.1296, 0.1221, -0.1599), (-0.2756, 0.01798, -0.1429), (-0.4543, 0.03266, -0.125), (-0.582, 0.1593, -0.1148), (-0.599, 0.3386, -0.1169), (-0.4973, 0.4867, -0.1304), (0.09503, 0.2637, 0.2613), (0.258, 0.1885, 0.2463), (0.335, 0.0257, 0.242), (0.29, -0.1485, 0.2503), (0.144, -0.2526, 0.2673), (-0.03462, -0.2379, 0.2852), (-0.1623, -0.1113, 0.2954), (-0.1793, 0.06798, 0.2933), (-0.07769, 0.2161, 0.2798), (1.342, 1.325, -0.1811)], [], [(0, 1, 2), (1, 0, 5), (0, 2, 3), (0, 3, 4), (0, 4, 5), (1, 5, 10), (2, 1, 6), (3, 2, 7), (4, 3, 8), (5, 4, 9), (1, 10, 6), (2, 6, 7), (3, 7, 8), (4, 8, 9), (5, 9, 10), (6, 10, 11), (7, 6, 11), (8, 7, 11), (9, 8, 11), (10, 9, 11), (12, 13, 15, 14), (14, 15, 17, 16), (16, 17, 19, 18), (18, 19, 21, 20), (20, 21, 23, 22), (22, 23, 25, 24), (24, 25, 27, 26), (19, 17, 32, 33), (28, 29, 13, 12), (26, 27, 29, 28), (12, 14, 16, 18, 20, 22, 24, 26, 28), (35, 34, 43, 44), (29, 27, 37, 38), (25, 23, 35, 36), (21, 19, 33, 34), (17, 15, 31, 32), (15, 13, 30, 31), (13, 29, 38, 30), (27, 25, 36, 37), (23, 21, 34, 35), (45, 44, 53, 54), (36, 35, 44, 45), (37, 36, 45, 46), (31, 30, 39, 40), (38, 37, 46, 47), (32, 31, 40, 41), (30, 38, 47, 39), (33, 32, 41, 42), (34, 33, 42, 43), (49, 48, 56, 55, 54, 53, 52, 51, 50), (46, 45, 54, 55), (40, 39, 48, 49), (47, 46, 55, 56), (41, 40, 49, 50), (39, 47, 56, 48), (42, 41, 50, 51), (43, 42, 51, 52), (44, 43, 52, 53)])
me_icosphere_012.polygons.foreach_set('material_index', [2, 2, 2, 2, 2, 2, 2, 2, 2, 2, 2, 2, 2, 2, 2, 2, 2, 2, 2, 2, 1, 1, 1, 1, 1, 1, 1, 1, 1, 1, 1, 1, 1, 1, 1, 1, 1, 1, 1, 1, 1, 1, 1, 1, 1, 1, 1, 1, 1, 1, 1, 1, 1, 1, 1, 1, 1, 1])
me_icosphere_012.materials.append(mat_material_001)
me_icosphere_012.materials.append(mat_material)
me_icosphere_012.materials.append(mat_material_007)
me_icosphere_012.use_remesh_preserve_volume = False
me_icosphere_012.use_remesh_preserve_attributes = False
me_icosphere_012.use_mirror_vertex_groups = False
me_icosphere_012.update()
me_icosphere_010 = bpy.data.meshes.new('Icosphere.010')
me_icosphere_010.from_pydata([(-0.1653, 0.2738, -0.5977), (0.6967, -0.3524, 0.06082), (-0.4946, -0.7395, 0.06082), (-1.231, 0.2738, 0.06082), (-0.4946, 1.287, 0.06082), (0.6967, 0.9001, 0.06082), (0.1639, -0.7395, 1.126), (-1.027, -0.3524, 1.126), (-1.027, 0.9001, 1.126), (0.1639, 1.287, 1.126), (0.9001, 0.2738, 1.126), (-0.1653, 0.2738, 1.785), (-0.04895, 0.5778, -2.971), (0.0, 0.2633, -2.444), (0.3986, 0.4238, -2.971), (0.1693, 0.2017, -2.444), (0.8133, 0.01289, -2.971), (0.2593, 0.04573, -2.444), (0.3759, -0.4333, -2.971), (0.228, -0.1317, -2.444), (-0.1534, -0.4963, -2.971), (0.09006, -0.2474, -2.444), (-0.6686, -0.5379, -2.971), (-0.09006, -0.2474, -2.444), (-0.9127, -0.3418, -2.971), (-0.228, -0.1317, -2.444), (-0.9157, 0.09849, -2.971), (-0.2593, 0.04573, -2.444), (-0.7477, 0.648, -2.971), (-0.1693, 0.2017, -2.444), (-0.2015, 0.2633, -1.186), (-0.03225, 0.2017, -1.186), (0.05781, 0.04573, -1.186), (0.02653, -0.1317, -1.186), (-0.1114, -0.2474, -1.186), (-0.2916, -0.2474, -1.186), (-0.4296, -0.1317, -1.186), (-0.4608, 0.04573, -1.186), (-0.3708, 0.2017, -1.186), (-0.3246, 0.5343, -0.149), (-0.1616, 0.4591, -0.1639), (-0.08462, 0.2963, -0.1682), (-0.1296, 0.1221, -0.1599), (-0.2756, 0.01798, -0.1429), (-0.4543, 0.03266, -0.125), (-0.582, 0.1593, -0.1148), (-0.599, 0.3386, -0.1169), (-0.4973, 0.4867, -0.1304), (0.09503, 0.2637, 0.2613), (0.258, 0.1885, 0.2463), (0.335, 0.0257, 0.242), (0.29, -0.1485, 0.2503), (0.144, -0.2526, 0.2673), (-0.03462, -0.2379, 0.2852), (-0.1623, -0.1113, 0.2954), (-0.1793, 0.06798, 0.2933), (-0.07769, 0.2161, 0.2798), (1.342, 1.325, -0.1811)], [], [(0, 1, 2), (1, 0, 5), (0, 2, 3), (0, 3, 4), (0, 4, 5), (1, 5, 10), (2, 1, 6), (3, 2, 7), (4, 3, 8), (5, 4, 9), (1, 10, 6), (2, 6, 7), (3, 7, 8), (4, 8, 9), (5, 9, 10), (6, 10, 11), (7, 6, 11), (8, 7, 11), (9, 8, 11), (10, 9, 11), (12, 13, 15, 14), (14, 15, 17, 16), (16, 17, 19, 18), (18, 19, 21, 20), (20, 21, 23, 22), (22, 23, 25, 24), (24, 25, 27, 26), (19, 17, 32, 33), (28, 29, 13, 12), (26, 27, 29, 28), (12, 14, 16, 18, 20, 22, 24, 26, 28), (35, 34, 43, 44), (29, 27, 37, 38), (25, 23, 35, 36), (21, 19, 33, 34), (17, 15, 31, 32), (15, 13, 30, 31), (13, 29, 38, 30), (27, 25, 36, 37), (23, 21, 34, 35), (45, 44, 53, 54), (36, 35, 44, 45), (37, 36, 45, 46), (31, 30, 39, 40), (38, 37, 46, 47), (32, 31, 40, 41), (30, 38, 47, 39), (33, 32, 41, 42), (34, 33, 42, 43), (49, 48, 56, 55, 54, 53, 52, 51, 50), (46, 45, 54, 55), (40, 39, 48, 49), (47, 46, 55, 56), (41, 40, 49, 50), (39, 47, 56, 48), (42, 41, 50, 51), (43, 42, 51, 52), (44, 43, 52, 53)])
me_icosphere_010.polygons.foreach_set('material_index', [2, 2, 2, 2, 2, 2, 2, 2, 2, 2, 2, 2, 2, 2, 2, 2, 2, 2, 2, 2, 1, 1, 1, 1, 1, 1, 1, 1, 1, 1, 1, 1, 1, 1, 1, 1, 1, 1, 1, 1, 1, 1, 1, 1, 1, 1, 1, 1, 1, 1, 1, 1, 1, 1, 1, 1, 1, 1])
me_icosphere_010.materials.append(mat_material_001)
me_icosphere_010.materials.append(mat_material)
me_icosphere_010.materials.append(mat_material_002)
me_icosphere_010.use_remesh_preserve_volume = False
me_icosphere_010.use_remesh_preserve_attributes = False
me_icosphere_010.use_mirror_vertex_groups = False
me_icosphere_010.update()
me_icosphere_007 = bpy.data.meshes.new('Icosphere.007')
me_icosphere_007.from_pydata([(0.3862, -0.002203, -1.927), (1.11, -0.5279, -1.374), (0.1098, -0.8528, -1.374), (-0.5082, -0.002203, -1.374), (0.1098, 0.8484, -1.374), (1.11, 0.5235, -1.374), (0.6626, -0.8528, -0.4796), (-0.3374, -0.5279, -0.4796), (-0.3374, 0.5235, -0.4796), (0.6626, 0.8484, -0.4796), (1.281, -0.002203, -0.4796), (0.3862, -0.002203, 0.07319), (-0.09248, 0.4445, -1.925), (0.6311, -0.0812, -1.373), (-0.3689, -0.4061, -1.373), (-0.9869, 0.4445, -1.373), (-0.3689, 1.295, -1.373), (0.6311, 0.9702, -1.373), (0.1839, -0.4061, -0.4781), (-0.8161, -0.0812, -0.4781), (-0.8161, 0.9702, -0.4781), (0.1839, 1.295, -0.4781), (0.8019, 0.4445, -0.4781), (-0.09248, 0.4445, 0.07466), (0.0, 0.0, -1.0), (0.7236, -0.5257, -0.4472), (-0.2764, -0.8506, -0.4472), (-0.8944, 0.0, -0.4472), (-0.2764, 0.8506, -0.4472), (0.7236, 0.5257, -0.4472), (0.2764, -0.8506, 0.4472), (-0.7236, -0.5257, 0.4472), (-0.7236, 0.5257, 0.4472), (0.2764, 0.8506, 0.4472), (0.8944, 0.0, 0.4472), (0.0, 0.0, 1.0), (0.1221, 0.7873, -3.739), (0.1734, 0.4575, -3.186), (0.5915, 0.6259, -3.739), (0.3509, 0.3929, -3.186), (1.026, 0.1948, -3.739), (0.4454, 0.2293, -3.186), (0.5677, -0.2732, -3.739), (0.4126, 0.04321, -3.186), (0.01245, -0.3393, -3.739), (0.2679, -0.07823, -3.186), (-0.5279, -0.3829, -3.739), (0.07894, -0.07823, -3.186), (-0.7839, -0.1772, -3.739), (-0.06579, 0.04321, -3.186), (-0.7871, 0.2846, -3.739), (-0.09859, 0.2293, -3.186), (-0.6109, 0.8609, -3.739), (-0.004131, 0.3929, -3.186), (-0.03796, 0.4575, -1.866), (0.1396, 0.3929, -1.866), (0.234, 0.2293, -1.866), (0.2012, 0.04321, -1.866), (0.05651, -0.07823, -1.866), (-0.1324, -0.07823, -1.866), (-0.2771, 0.04321, -1.866), (-0.3099, 0.2293, -1.866), (-0.2155, 0.3929, -1.866), (-0.1671, 0.7417, -0.7788), (0.003881, 0.6628, -0.7945), (0.08464, 0.4921, -0.799), (0.03742, 0.3094, -0.7903), (-0.1157, 0.2002, -0.7724), (-0.3031, 0.2156, -0.7537), (-0.437, 0.3484, -0.7429), (-0.4548, 0.5364, -0.7451), (-0.3482, 0.6918, -0.7593), (0.2731, 0.4578, -0.3485), (0.444, 0.379, -0.3642), (0.5248, 0.2083, -0.3688), (0.4776, 0.02554, -0.3601), (0.3245, -0.08367, -0.3422), (0.1371, -0.06827, -0.3235), (0.003153, 0.06453, -0.3127), (-0.01469, 0.2526, -0.3149), (0.09191, 0.4079, -0.3291), (1.581, 1.571, -0.8125)], [], [(0, 1, 2), (1, 0, 5), (0, 2, 3), (0, 3, 4), (0, 4, 5), (1, 5, 10), (2, 1, 6), (3, 2, 7), (4, 3, 8), (5, 4, 9), (1, 10, 6), (2, 6, 7), (3, 7, 8), (4, 8, 9), (5, 9, 10), (6, 10, 11), (7, 6, 11), (8, 7, 11), (9, 8, 11), (10, 9, 11), (12, 13, 14), (13, 12, 17), (12, 14, 15), (12, 15, 16), (12, 16, 17), (13, 17, 22), (14, 13, 18), (15, 14, 19), (16, 15, 20), (17, 16, 21), (13, 22, 18), (14, 18, 19), (15, 19, 20), (16, 20, 21), (17, 21, 22), (18, 22, 23), (19, 18, 23), (20, 19, 23), (21, 20, 23), (22, 21, 23), (24, 25, 26), (25, 24, 29), (24, 26, 27), (24, 27, 28), (24, 28, 29), (25, 29, 34), (26, 25, 30), (27, 26, 31), (28, 27, 32), (29, 28, 33), (25, 34, 30), (26, 30, 31), (27, 31, 32), (28, 32, 33), (29, 33, 34), (30, 34, 35), (31, 30, 35), (32, 31, 35), (33, 32, 35), (34, 33, 35), (36, 37, 39, 38), (38, 39, 41, 40), (40, 41, 43, 42), (42, 43, 45, 44), (44, 45, 47, 46), (46, 47, 49, 48), (48, 49, 51, 50), (43, 41, 56, 57), (52, 53, 37, 36), (50, 51, 53, 52), (36, 38, 40, 42, 44, 46, 48, 50, 52), (59, 58, 67, 68), (53, 51, 61, 62), (49, 47, 59, 60), (45, 43, 57, 58), (41, 39, 55, 56), (39, 37, 54, 55), (37, 53, 62, 54), (51, 49, 60, 61), (47, 45, 58, 59), (69, 68, 77, 78), (60, 59, 68, 69), (61, 60, 69, 70), (55, 54, 63, 64), (62, 61, 70, 71), (56, 55, 64, 65), (54, 62, 71, 63), (57, 56, 65, 66), (58, 57, 66, 67), (73, 72, 80, 79, 78, 77, 76, 75, 74), (70, 69, 78, 79), (64, 63, 72, 73), (71, 70, 79, 80), (65, 64, 73, 74), (63, 71, 80, 72), (66, 65, 74, 75), (67, 66, 75, 76), (68, 67, 76, 77)])
me_icosphere_007.polygons.foreach_set('material_index', [1, 1, 1, 1, 1, 1, 1, 1, 1, 1, 1, 1, 1, 1, 1, 1, 1, 1, 1, 1, 2, 2, 2, 2, 2, 2, 2, 2, 2, 2, 2, 2, 2, 2, 2, 2, 2, 2, 2, 2, 0, 0, 0, 0, 0, 0, 0, 0, 0, 0, 0, 0, 0, 0, 0, 0, 0, 0, 0, 0, 3, 3, 3, 3, 3, 3, 3, 3, 3, 3, 3, 3, 3, 3, 3, 3, 3, 3, 3, 3, 3, 3, 3, 3, 3, 3, 3, 3, 3, 3, 3, 3, 3, 3, 3, 3, 3, 3])
me_icosphere_007.materials.append(mat_material_002)
me_icosphere_007.materials.append(mat_material_007)
me_icosphere_007.materials.append(mat_material_001)
me_icosphere_007.materials.append(mat_material)
me_icosphere_007.use_remesh_preserve_volume = False
me_icosphere_007.use_remesh_preserve_attributes = False
me_icosphere_007.use_mirror_vertex_groups = False
me_icosphere_007.update()
me_icosphere_005 = bpy.data.meshes.new('Icosphere.005')
me_icosphere_005.from_pydata([(0.0, 0.0, -1.0), (0.7236, -0.5257, -0.4472), (-0.2764, -0.8506, -0.4472), (-0.8944, 0.0, -0.4472), (-0.2764, 0.8506, -0.4472), (0.7236, 0.5257, -0.4472), (0.2764, -0.8506, 0.4472), (-0.7236, -0.5257, 0.4472), (-0.7236, 0.5257, 0.4472), (0.2764, 0.8506, 0.4472), (0.8944, 0.0, 0.4472), (0.0, 0.0, 1.0), (0.1775, 0.3606, -2.861), (0.22, 0.08765, -2.404), (0.5659, 0.227, -2.861), (0.3669, 0.03418, -2.404), (0.9258, -0.1297, -2.861), (0.4451, -0.1012, -2.404), (0.5463, -0.517, -2.861), (0.4179, -0.2552, -2.404), (0.08683, -0.5716, -2.861), (0.2982, -0.3556, -2.404), (-0.3603, -0.6077, -2.861), (0.1418, -0.3556, -2.404), (-0.5721, -0.4375, -2.861), (0.02209, -0.2552, -2.404), (-0.5748, -0.05541, -2.861), (-0.005056, -0.1012, -2.404), (-0.4289, 0.4215, -2.861), (0.07311, 0.03418, -2.404), (0.04512, 0.08765, -1.312), (0.192, 0.03418, -1.312), (0.2702, -0.1012, -1.312), (0.243, -0.2552, -1.312), (0.1233, -0.3556, -1.312), (-0.03304, -0.3556, -1.312), (-0.1528, -0.2552, -1.312), (-0.1799, -0.1012, -1.312), (-0.1018, 0.03418, -1.312), (-0.06173, 0.3228, -0.4122), (0.07974, 0.2576, -0.4252), (0.1466, 0.1163, -0.429), (0.1075, -0.03491, -0.4218), (-0.01921, -0.1253, -0.407), (-0.1742, -0.1125, -0.3915), (-0.2851, -0.002647, -0.3826), (-0.2998, 0.153, -0.3844), (-0.2116, 0.2815, -0.3961), (0.3025, 0.08795, -0.05622), (0.444, 0.0227, -0.0692), (0.5108, -0.1186, -0.07296), (0.4717, -0.2698, -0.06576), (0.345, -0.3601, -0.05095), (0.19, -0.3474, -0.03546), (0.07913, -0.2375, -0.02655), (0.06437, -0.08189, -0.02838), (0.1526, 0.04664, -0.0401), (1.385, 1.009, -0.4401)], [], [(0, 1, 2), (1, 0, 5), (0, 2, 3), (0, 3, 4), (0, 4, 5), (1, 5, 10), (2, 1, 6), (3, 2, 7), (4, 3, 8), (5, 4, 9), (1, 10, 6), (2, 6, 7), (3, 7, 8), (4, 8, 9), (5, 9, 10), (6, 10, 11), (7, 6, 11), (8, 7, 11), (9, 8, 11), (10, 9, 11), (12, 13, 15, 14), (14, 15, 17, 16), (16, 17, 19, 18), (18, 19, 21, 20), (20, 21, 23, 22), (22, 23, 25, 24), (24, 25, 27, 26), (19, 17, 32, 33), (28, 29, 13, 12), (26, 27, 29, 28), (12, 14, 16, 18, 20, 22, 24, 26, 28), (35, 34, 43, 44), (29, 27, 37, 38), (25, 23, 35, 36), (21, 19, 33, 34), (17, 15, 31, 32), (15, 13, 30, 31), (13, 29, 38, 30), (27, 25, 36, 37), (23, 21, 34, 35), (45, 44, 53, 54), (36, 35, 44, 45), (37, 36, 45, 46), (31, 30, 39, 40), (38, 37, 46, 47), (32, 31, 40, 41), (30, 38, 47, 39), (33, 32, 41, 42), (34, 33, 42, 43), (49, 48, 56, 55, 54, 53, 52, 51, 50), (46, 45, 54, 55), (40, 39, 48, 49), (47, 46, 55, 56), (41, 40, 49, 50), (39, 47, 56, 48), (42, 41, 50, 51), (43, 42, 51, 52), (44, 43, 52, 53)])
me_icosphere_005.polygons.foreach_set('material_index', [0, 0, 0, 0, 0, 0, 0, 0, 0, 0, 0, 0, 0, 0, 0, 0, 0, 0, 0, 0, 1, 1, 1, 1, 1, 1, 1, 1, 1, 1, 1, 1, 1, 1, 1, 1, 1, 1, 1, 1, 1, 1, 1, 1, 1, 1, 1, 1, 1, 1, 1, 1, 1, 1, 1, 1, 1, 1])
me_icosphere_005.materials.append(mat_material_001)
me_icosphere_005.materials.append(mat_material)
me_icosphere_005.use_remesh_preserve_volume = False
me_icosphere_005.use_remesh_preserve_attributes = False
me_icosphere_005.use_mirror_vertex_groups = False
me_icosphere_005.update()
me_icosphere_001 = bpy.data.meshes.new('Icosphere.001')
me_icosphere_001.from_pydata([(-0.1653, -2.698e-08, -0.3599), (0.5246, -0.5012, 0.1672), (-0.4288, -0.811, 0.1672), (-1.018, -1.206e-08, 0.1672), (-0.4288, 0.811, 0.1672), (0.5246, 0.5012, 0.1672), (0.09819, -0.811, 1.02), (-0.8552, -0.5012, 1.02), (-0.8552, 0.5012, 1.02), (0.09819, 0.811, 1.02), (0.6874, 1.206e-08, 1.02), (-0.1653, 2.698e-08, 1.547), (-0.2535, -2.698e-08, -1.242), (0.4364, -0.5012, -0.7151), (-0.517, -0.811, -0.7151), (-1.106, -1.206e-08, -0.7151), (-0.517, 0.811, -0.7151), (0.4364, 0.5012, -0.7151), (0.01001, -0.811, 0.1377), (-0.9434, -0.5012, 0.1377), (-0.9434, 0.5012, 0.1377), (0.01001, 0.811, 0.1377), (0.5993, 1.206e-08, 0.1377), (-0.2535, 2.698e-08, 0.6647), (0.2029, 0.8301, -1.244), (0.8928, 0.3289, -0.7165), (-0.06061, 0.01908, -0.7165), (-0.6499, 0.8301, -0.7165), (-0.06061, 1.641, -0.7165), (0.8928, 1.331, -0.7165), (0.4664, 0.01908, 0.1363), (-0.487, 0.3289, 0.1363), (-0.487, 1.331, 0.1363), (0.4664, 1.641, 0.1363), (1.056, 0.8301, 0.1363), (0.2029, 0.8301, 0.6633), (-0.09376, 0.412, -2.971), (0.0, 0.2633, -2.444), (0.2266, 0.3018, -2.971), (0.1693, 0.2017, -2.444), (0.5234, 0.007693, -2.971), (0.2593, 0.04573, -2.444), (0.2103, -0.3117, -2.971), (0.228, -0.1317, -2.444), (-0.08177, -0.5147, -2.971), (0.09006, -0.2474, -2.444), (-0.6241, -0.5584, -2.971), (-0.09006, -0.2474, -2.444), (-1.038, -0.2382, -2.971), (-0.228, -0.1317, -2.444), (-1.018, 0.06896, -2.971), (-0.2593, 0.04573, -2.444), (-0.5939, 0.4623, -2.971), (-0.1693, 0.2017, -2.444), (-0.3114, 0.2633, -1.186), (-0.1422, 0.2017, -1.186), (-0.05213, 0.04573, -1.186), (-0.0834, -0.1317, -1.186), (-0.2214, -0.2474, -1.186), (-0.4015, -0.2474, -1.186), (-0.5395, -0.1317, -1.186), (-0.5708, 0.04573, -1.186), (-0.4807, 0.2017, -1.186), (-0.06939, 0.2624, -0.3398), (0.09361, 0.1872, -0.3547), (0.1706, 0.02443, -0.3591), (0.1256, -0.1498, -0.3508), (-0.0204, -0.2539, -0.3337), (-0.199, -0.2392, -0.3158), (-0.3267, -0.1126, -0.3056), (-0.3438, 0.0667, -0.3077), (-0.2421, 0.2148, -0.3212), (0.09503, 0.2637, 0.2613), (0.258, 0.1885, 0.2463), (0.335, 0.0257, 0.242), (0.29, -0.1485, 0.2503), (0.144, -0.2526, 0.2673), (-0.03462, -0.2379, 0.2852), (-0.1623, -0.1113, 0.2954), (-0.1793, 0.06798, 0.2933), (-0.07769, 0.2161, 0.2798), (0.0277, 0.4535, 0.1047), (1.336, 1.334, -0.1336), (-0.08727, 0.6242, 0.005578), (1.325, 1.35, -0.143), (-0.1157, 0.6664, -0.2172), (1.322, 1.354, -0.1642), (-0.0361, 0.5482, -0.3958), (1.33, 1.343, -0.1811), (0.0915, 0.3587, -0.3958), (1.342, 1.325, -0.1811), (0.1711, 0.2405, -0.2172), (1.35, 1.314, -0.1642), (0.1427, 0.2827, 0.005578), (1.347, 1.318, -0.143), (-0.006285, 0.2602, 0.4342), (-0.534, 0.02186, 1.92), (0.1877, 0.1611, 0.5031), (-0.5156, 0.01247, 1.927), (0.2356, -0.06169, 0.5201), (-0.5111, -0.008648, 1.929), (0.1014, -0.2403, 0.4724), (-0.5238, -0.02558, 1.924), (-0.114, -0.2403, 0.396), (-0.5442, -0.02558, 1.917), (-0.2482, -0.06169, 0.3483), (-0.5569, -0.008648, 1.912), (-0.2003, 0.1611, 0.3653), (-0.5524, 0.01247, 1.914)], [], [(0, 1, 2), (1, 0, 5), (0, 2, 3), (0, 3, 4), (0, 4, 5), (1, 5, 10), (2, 1, 6), (3, 2, 7), (4, 3, 8), (5, 4, 9), (1, 10, 6), (2, 6, 7), (3, 7, 8), (4, 8, 9), (5, 9, 10), (6, 10, 11), (7, 6, 11), (8, 7, 11), (9, 8, 11), (10, 9, 11), (12, 13, 14), (13, 12, 17), (12, 14, 15), (12, 15, 16), (12, 16, 17), (13, 17, 22), (14, 13, 18), (15, 14, 19), (16, 15, 20), (17, 16, 21), (13, 22, 18), (14, 18, 19), (15, 19, 20), (16, 20, 21), (17, 21, 22), (18, 22, 23), (19, 18, 23), (20, 19, 23), (21, 20, 23), (22, 21, 23), (24, 25, 26), (25, 24, 29), (24, 26, 27), (24, 27, 28), (24, 28, 29), (25, 29, 34), (26, 25, 30), (27, 26, 31), (28, 27, 32), (29, 28, 33), (25, 34, 30), (26, 30, 31), (27, 31, 32), (28, 32, 33), (29, 33, 34), (30, 34, 35), (31, 30, 35), (32, 31, 35), (33, 32, 35), (34, 33, 35), (36, 37, 39, 38), (38, 39, 41, 40), (40, 41, 43, 42), (42, 43, 45, 44), (44, 45, 47, 46), (46, 47, 49, 48), (48, 49, 51, 50), (43, 41, 56, 57), (52, 53, 37, 36), (50, 51, 53, 52), (36, 38, 40, 42, 44, 46, 48, 50, 52), (59, 58, 67, 68), (53, 51, 61, 62), (49, 47, 59, 60), (45, 43, 57, 58), (41, 39, 55, 56), (39, 37, 54, 55), (37, 53, 62, 54), (51, 49, 60, 61), (47, 45, 58, 59), (69, 68, 77, 78), (60, 59, 68, 69), (61, 60, 69, 70), (55, 54, 63, 64), (62, 61, 70, 71), (56, 55, 64, 65), (54, 62, 71, 63), (57, 56, 65, 66), (58, 57, 66, 67), (73, 72, 80, 79, 78, 77, 76, 75, 74), (70, 69, 78, 79), (64, 63, 72, 73), (71, 70, 79, 80), (65, 64, 73, 74), (63, 71, 80, 72), (66, 65, 74, 75), (67, 66, 75, 76), (68, 67, 76, 77), (81, 82, 84, 83), (83, 84, 86, 85), (85, 86, 88, 87), (87, 88, 90, 89), (89, 90, 92, 91), (84, 82, 94, 92, 90, 88, 86), (93, 94, 82, 81), (91, 92, 94, 93), (81, 83, 85, 87, 89, 91, 93), (95, 96, 98, 97), (97, 98, 100, 99), (99, 100, 102, 101), (101, 102, 104, 103), (103, 104, 106, 105), (98, 96, 108, 106, 104, 102, 100), (107, 108, 96, 95), (105, 106, 108, 107), (95, 97, 99, 101, 103, 105, 107)])
me_icosphere_001.polygons.foreach_set('material_index', [2, 2, 2, 2, 2, 2, 2, 2, 2, 2, 2, 2, 2, 2, 2, 2, 2, 2, 2, 2, 0, 0, 0, 0, 0, 0, 0, 0, 0, 0, 0, 0, 0, 0, 0, 0, 0, 0, 0, 0, 3, 3, 3, 3, 3, 3, 3, 3, 3, 3, 3, 3, 3, 3, 3, 3, 3, 3, 3, 3, 1, 1, 1, 1, 1, 1, 1, 1, 1, 1, 1, 1, 1, 1, 1, 1, 1, 1, 1, 1, 1, 1, 1, 1, 1, 1, 1, 1, 1, 1, 1, 1, 1, 1, 1, 1, 1, 1, 1, 1, 1, 1, 1, 1, 1, 1, 1, 1, 1, 1, 1, 1, 1, 1, 1, 1])
me_icosphere_001.materials.append(mat_material_001)
me_icosphere_001.materials.append(mat_material)
me_icosphere_001.materials.append(mat_material_002)
me_icosphere_001.materials.append(mat_material_007)
me_icosphere_001.use_remesh_preserve_volume = False
me_icosphere_001.use_remesh_preserve_attributes = False
me_icosphere_001.use_mirror_vertex_groups = False
me_icosphere_001.update()

# ---- objects
ob_tree_001 = bpy.data.objects.new('tree.001', me_icosphere_026)
ob_tree_012 = bpy.data.objects.new('tree.012', me_icosphere_023)
ob_tree_011 = bpy.data.objects.new('tree.011', me_icosphere_020)
ob_tree_002 = bpy.data.objects.new('tree.002', me_icosphere_018)
ob_tree_003 = bpy.data.objects.new('tree.003', me_icosphere_016)
ob_tree_004 = bpy.data.objects.new('tree.004', me_icosphere_014)
ob_tree_010 = bpy.data.objects.new('tree.010', me_icosphere_012)
ob_tree_008 = bpy.data.objects.new('tree.008', me_icosphere_010)
ob_tree_007 = bpy.data.objects.new('tree.007', me_icosphere_007)
ob_tree_006 = bpy.data.objects.new('tree.006', me_icosphere_005)
ob_tree_005 = bpy.data.objects.new('tree.005', me_icosphere_001)

# ---- transforms, parenting, visibility, modifiers, constraints
ob_tree_001.location = (0.1118, -46.27, 11.54)
ob_tree_001.rotation_euler = (0.0, -1.192e-07, 0.0)
ob_tree_001.scale = (3.798, 3.798, 3.798)
ob_tree_001.lineart.crease_threshold = 0.0
ob_tree_012.location = (0.0, 58.77, 11.31)
ob_tree_012.rotation_euler = (0.0, -1.192e-07, 0.0)
ob_tree_012.scale = (3.798, 3.798, 3.798)
ob_tree_012.lineart.crease_threshold = 0.0
ob_tree_011.location = (0.0, 44.75, 11.31)
ob_tree_011.rotation_euler = (0.0, -1.192e-07, 0.0)
ob_tree_011.scale = (3.798, 3.798, 3.798)
ob_tree_011.lineart.crease_threshold = 0.0
ob_tree_002.location = (0.0, -35.65, 11.31)
ob_tree_002.rotation_euler = (0.0, -1.192e-07, 0.0)
ob_tree_002.scale = (3.798, 3.798, 3.798)
ob_tree_002.lineart.crease_threshold = 0.0
ob_tree_003.location = (0.0, -26.18, 11.31)
ob_tree_003.rotation_euler = (0.0, -1.192e-07, 0.0)
ob_tree_003.scale = (3.798, 3.798, 3.798)
ob_tree_003.lineart.crease_threshold = 0.0
ob_tree_004.location = (0.0, -14.09, 11.31)
ob_tree_004.rotation_euler = (0.0, -1.192e-07, 0.0)
ob_tree_004.scale = (3.798, 3.798, 3.798)
ob_tree_004.lineart.crease_threshold = 0.0
ob_tree_010.location = (0.0, 35.43, 11.31)
ob_tree_010.rotation_euler = (0.0, -1.192e-07, 0.0)
ob_tree_010.scale = (3.798, 3.798, 3.798)
ob_tree_010.lineart.crease_threshold = 0.0
ob_tree_008.location = (0.0, 25.95, 11.31)
ob_tree_008.rotation_euler = (0.0, -1.192e-07, 0.0)
ob_tree_008.scale = (3.798, 3.798, 3.798)
ob_tree_008.lineart.crease_threshold = 0.0
ob_tree_007.location = (-0.6278, 17.08, 13.57)
ob_tree_007.scale = (3.621, 3.621, 3.621)
ob_tree_007.lineart.crease_threshold = 0.0
ob_tree_006.location = (-0.9627, 8.633, 12.55)
ob_tree_006.scale = (4.376, 4.376, 4.376)
ob_tree_006.lineart.crease_threshold = 0.0
ob_tree_005.location = (0.0, -4.714, 11.31)
ob_tree_005.rotation_euler = (0.0, -1.192e-07, 0.0)
ob_tree_005.scale = (3.798, 3.798, 3.798)
ob_tree_005.lineart.crease_threshold = 0.0

# ---- collection membership
col_collection_1.objects.link(ob_tree_001)
col_collection_1.objects.link(ob_tree_012)
col_collection_1.objects.link(ob_tree_011)
col_collection_1.objects.link(ob_tree_002)
col_collection_1.objects.link(ob_tree_003)
col_collection_1.objects.link(ob_tree_004)
col_collection_1.objects.link(ob_tree_010)
col_collection_1.objects.link(ob_tree_008)
col_collection_1.objects.link(ob_tree_007)
col_collection_1.objects.link(ob_tree_006)
col_collection_1.objects.link(ob_tree_005)

# ---- scene / render settings (as saved in the file)
scene.frame_start = 0; scene.frame_end = 250; scene.frame_set(0)
scene.render.engine = 'CYCLES'
scene.render.image_settings.file_format = 'JPEG'
scene.render.image_settings.color_mode = 'RGB'
scene.render.image_settings.quality = 100
scene.render.image_settings.compression = 90
scene.render.dither_intensity = 0.0
scene.render.bake_margin = 2
scene.render.bake_bias = 0.0
scene.render.use_stamp_time = False
scene.render.use_stamp_date = False
scene.render.use_stamp_frame = False
scene.render.use_stamp_camera = False
scene.render.use_stamp_scene = False
scene.render.use_stamp_filename = False
scene.render.use_stamp_render_time = False
scene.render.stamp_foreground = (0.0, 0.0, 0.0, 1.0)
scene.render.stamp_background = (0.5277, 0.5277, 0.5277, 0.0)
scene.cycles.use_denoising = False
scene.cycles.samples = 100
scene.cycles.sampling_pattern = 'TABULATED_SOBOL'
scene.cycles.light_sampling_threshold = 0.0
scene.cycles.use_adaptive_sampling = False
scene.cycles.use_light_tree = False
scene.cycles.blur_glossy = 0.0
scene.cycles.max_bounces = 4
scene.cycles.diffuse_bounces = 128
scene.cycles.glossy_bounces = 128
scene.cycles.transmission_bounces = 128
scene.cycles.volume_bounces = 1
scene.cycles.transparent_max_bounces = 128
scene.cycles.pixel_filter_type = 'GAUSSIAN'
scene.cycles.sample_clamp_indirect = 0.0
scene.view_settings.view_transform = 'Standard'
bpy.context.view_layer.update()

# ---- added for rendering (the .blend has no active camera): camera
cam_auto = bpy.data.cameras.new('AutoCamera')
cam_auto.lens = 50.0
cam_auto.sensor_width = 36.0
cam_auto.clip_end = 1914.28
ob_auto_camera = bpy.data.objects.new('AutoCamera', cam_auto)
scene.collection.objects.link(ob_auto_camera)
ob_auto_camera.location = (108.927, -124.751, 98.3062)
ob_auto_camera.rotation_euler = (1.09748, -7.21219e-08, 0.694738)
scene.camera = ob_auto_camera
bpy.context.view_layer.update()
